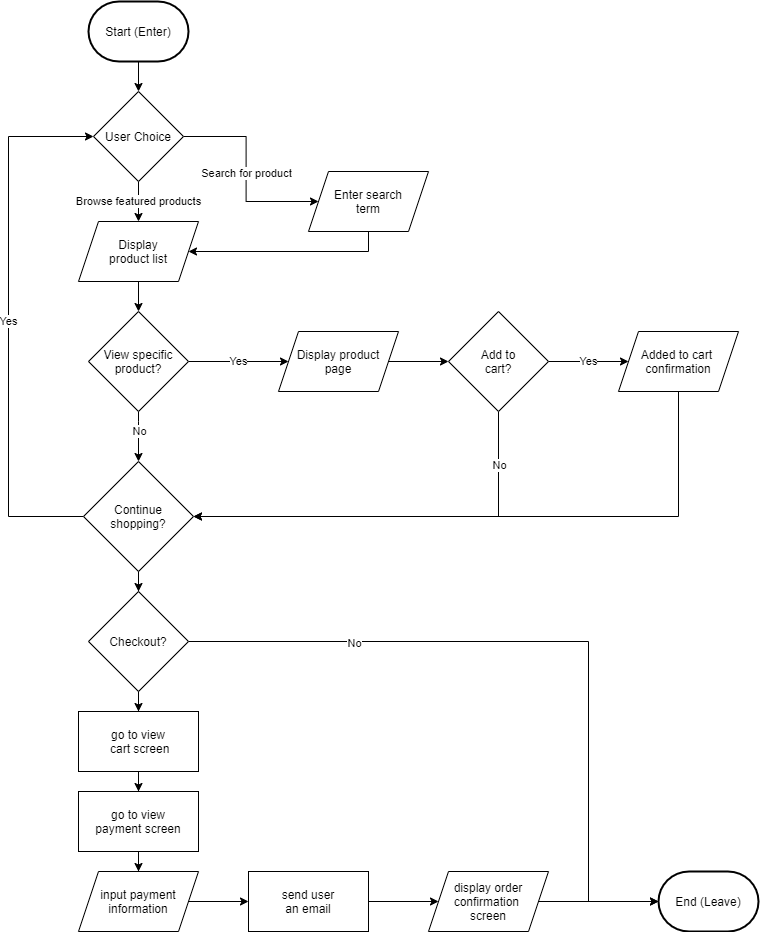

The diagram above was exported from draw.io. Its source (the exported page's mxGraphModel, read from the mxfile embedded in the PNG):
<mxGraphModel dx="1980" dy="1170" grid="1" gridSize="10" guides="1" tooltips="1" connect="1" arrows="1" fold="1" page="1" pageScale="1" pageWidth="850" pageHeight="1100" math="0" shadow="0">
  <root>
    <mxCell id="0" />
    <mxCell id="1" parent="0" />
    <mxCell id="4" value="" style="edgeStyle=orthogonalEdgeStyle;rounded=0;orthogonalLoop=1;jettySize=auto;html=1;" edge="1" parent="1" source="2" target="3">
      <mxGeometry relative="1" as="geometry" />
    </mxCell>
    <mxCell id="2" value="Start (Enter)" style="strokeWidth=2;html=1;shape=mxgraph.flowchart.terminator;whiteSpace=wrap;" vertex="1" parent="1">
      <mxGeometry x="130" y="85" width="100" height="60" as="geometry" />
    </mxCell>
    <mxCell id="6" value="Search for product" style="edgeStyle=orthogonalEdgeStyle;rounded=0;orthogonalLoop=1;jettySize=auto;html=1;" edge="1" parent="1" source="3" target="5">
      <mxGeometry relative="1" as="geometry" />
    </mxCell>
    <mxCell id="8" value="Browse featured products" style="edgeStyle=orthogonalEdgeStyle;rounded=0;orthogonalLoop=1;jettySize=auto;html=1;entryX=0.5;entryY=0;entryDx=0;entryDy=0;" edge="1" parent="1" source="3" target="19">
      <mxGeometry relative="1" as="geometry">
        <mxPoint x="180" y="375" as="targetPoint" />
      </mxGeometry>
    </mxCell>
    <mxCell id="3" value="User Choice" style="rhombus;whiteSpace=wrap;html=1;" vertex="1" parent="1">
      <mxGeometry x="135" y="175" width="90" height="90" as="geometry" />
    </mxCell>
    <mxCell id="10" style="edgeStyle=orthogonalEdgeStyle;rounded=0;orthogonalLoop=1;jettySize=auto;html=1;exitX=0.5;exitY=1;exitDx=0;exitDy=0;entryX=1;entryY=0.5;entryDx=0;entryDy=0;" edge="1" parent="1" source="5" target="19">
      <mxGeometry relative="1" as="geometry">
        <mxPoint x="210" y="395" as="targetPoint" />
      </mxGeometry>
    </mxCell>
    <mxCell id="5" value="Enter search&lt;br&gt;term" style="shape=parallelogram;perimeter=parallelogramPerimeter;whiteSpace=wrap;html=1;fixedSize=1;" vertex="1" parent="1">
      <mxGeometry x="350" y="255" width="120" height="60" as="geometry" />
    </mxCell>
    <mxCell id="12" value="" style="edgeStyle=orthogonalEdgeStyle;rounded=0;orthogonalLoop=1;jettySize=auto;html=1;exitX=0.5;exitY=1;exitDx=0;exitDy=0;entryX=0.5;entryY=0;entryDx=0;entryDy=0;" edge="1" parent="1" source="11" target="26">
      <mxGeometry relative="1" as="geometry">
        <mxPoint x="200" y="425" as="sourcePoint" />
        <mxPoint x="50" y="405" as="targetPoint" />
        <Array as="points">
          <mxPoint x="180" y="505" />
          <mxPoint x="180" y="505" />
        </Array>
      </mxGeometry>
    </mxCell>
    <mxCell id="15" value="No" style="edgeLabel;html=1;align=center;verticalAlign=middle;resizable=0;points=[];" vertex="1" connectable="0" parent="12">
      <mxGeometry x="0.3159" y="3" relative="1" as="geometry">
        <mxPoint x="-3" y="-13" as="offset" />
      </mxGeometry>
    </mxCell>
    <mxCell id="14" value="Yes" style="edgeStyle=orthogonalEdgeStyle;rounded=0;orthogonalLoop=1;jettySize=auto;html=1;entryX=0;entryY=0.5;entryDx=0;entryDy=0;" edge="1" parent="1" source="11" target="16">
      <mxGeometry relative="1" as="geometry">
        <mxPoint x="320" y="425" as="targetPoint" />
        <Array as="points" />
      </mxGeometry>
    </mxCell>
    <mxCell id="11" value="View specific&lt;br&gt;product?" style="rhombus;whiteSpace=wrap;html=1;" vertex="1" parent="1">
      <mxGeometry x="130" y="395" width="100" height="100" as="geometry" />
    </mxCell>
    <mxCell id="18" value="" style="edgeStyle=orthogonalEdgeStyle;rounded=0;orthogonalLoop=1;jettySize=auto;html=1;" edge="1" parent="1" source="16" target="17">
      <mxGeometry relative="1" as="geometry" />
    </mxCell>
    <mxCell id="16" value="Display product&lt;br&gt;page" style="shape=parallelogram;perimeter=parallelogramPerimeter;whiteSpace=wrap;html=1;fixedSize=1;" vertex="1" parent="1">
      <mxGeometry x="320" y="415" width="120" height="60" as="geometry" />
    </mxCell>
    <mxCell id="21" style="edgeStyle=orthogonalEdgeStyle;rounded=0;orthogonalLoop=1;jettySize=auto;html=1;entryX=1;entryY=0.5;entryDx=0;entryDy=0;" edge="1" parent="1" source="17" target="26">
      <mxGeometry relative="1" as="geometry">
        <Array as="points">
          <mxPoint x="540" y="600" />
        </Array>
      </mxGeometry>
    </mxCell>
    <mxCell id="22" value="No" style="edgeLabel;html=1;align=center;verticalAlign=middle;resizable=0;points=[];" vertex="1" connectable="0" parent="21">
      <mxGeometry x="-0.7881" relative="1" as="geometry">
        <mxPoint y="9" as="offset" />
      </mxGeometry>
    </mxCell>
    <mxCell id="24" value="Yes" style="edgeStyle=orthogonalEdgeStyle;rounded=0;orthogonalLoop=1;jettySize=auto;html=1;" edge="1" parent="1" source="17" target="23">
      <mxGeometry relative="1" as="geometry" />
    </mxCell>
    <mxCell id="17" value="Add to&lt;br&gt;cart?" style="rhombus;whiteSpace=wrap;html=1;" vertex="1" parent="1">
      <mxGeometry x="490" y="395" width="100" height="100" as="geometry" />
    </mxCell>
    <mxCell id="20" style="edgeStyle=orthogonalEdgeStyle;rounded=0;orthogonalLoop=1;jettySize=auto;html=1;exitX=0.5;exitY=1;exitDx=0;exitDy=0;entryX=0.5;entryY=0;entryDx=0;entryDy=0;" edge="1" parent="1" source="19" target="11">
      <mxGeometry relative="1" as="geometry" />
    </mxCell>
    <mxCell id="19" value="Display&lt;br&gt;product list" style="shape=parallelogram;perimeter=parallelogramPerimeter;whiteSpace=wrap;html=1;fixedSize=1;" vertex="1" parent="1">
      <mxGeometry x="120" y="305" width="120" height="60" as="geometry" />
    </mxCell>
    <mxCell id="25" style="edgeStyle=orthogonalEdgeStyle;rounded=0;orthogonalLoop=1;jettySize=auto;html=1;entryX=1;entryY=0.5;entryDx=0;entryDy=0;" edge="1" parent="1" source="23" target="26">
      <mxGeometry relative="1" as="geometry">
        <Array as="points">
          <mxPoint x="720" y="600" />
        </Array>
      </mxGeometry>
    </mxCell>
    <mxCell id="23" value="Added to cart&amp;nbsp;&lt;br&gt;confirmation" style="shape=parallelogram;perimeter=parallelogramPerimeter;whiteSpace=wrap;html=1;fixedSize=1;" vertex="1" parent="1">
      <mxGeometry x="660" y="415" width="120" height="60" as="geometry" />
    </mxCell>
    <mxCell id="27" value="Yes" style="edgeStyle=orthogonalEdgeStyle;rounded=0;orthogonalLoop=1;jettySize=auto;html=1;entryX=0;entryY=0.5;entryDx=0;entryDy=0;" edge="1" parent="1" source="26" target="3">
      <mxGeometry relative="1" as="geometry">
        <Array as="points">
          <mxPoint x="50" y="600" />
          <mxPoint x="50" y="220" />
        </Array>
      </mxGeometry>
    </mxCell>
    <mxCell id="28" style="edgeStyle=orthogonalEdgeStyle;rounded=0;orthogonalLoop=1;jettySize=auto;html=1;entryX=0.5;entryY=0;entryDx=0;entryDy=0;" edge="1" parent="1" source="26" target="29">
      <mxGeometry relative="1" as="geometry">
        <mxPoint x="180" y="725" as="targetPoint" />
      </mxGeometry>
    </mxCell>
    <mxCell id="26" value="Continue&lt;br&gt;shopping?" style="rhombus;whiteSpace=wrap;html=1;" vertex="1" parent="1">
      <mxGeometry x="125" y="545" width="110" height="110" as="geometry" />
    </mxCell>
    <mxCell id="31" style="edgeStyle=orthogonalEdgeStyle;rounded=0;orthogonalLoop=1;jettySize=auto;html=1;entryX=0;entryY=0.5;entryDx=0;entryDy=0;entryPerimeter=0;" edge="1" parent="1" source="29" target="30">
      <mxGeometry relative="1" as="geometry">
        <Array as="points">
          <mxPoint x="630" y="725" />
          <mxPoint x="630" y="985" />
        </Array>
      </mxGeometry>
    </mxCell>
    <mxCell id="32" value="No" style="edgeLabel;html=1;align=center;verticalAlign=middle;resizable=0;points=[];" vertex="1" connectable="0" parent="31">
      <mxGeometry x="0.1767" y="-3" relative="1" as="geometry">
        <mxPoint x="-232" y="-29" as="offset" />
      </mxGeometry>
    </mxCell>
    <mxCell id="34" value="" style="edgeStyle=orthogonalEdgeStyle;rounded=0;orthogonalLoop=1;jettySize=auto;html=1;" edge="1" parent="1" source="29" target="33">
      <mxGeometry relative="1" as="geometry" />
    </mxCell>
    <mxCell id="29" value="Checkout?" style="rhombus;whiteSpace=wrap;html=1;" vertex="1" parent="1">
      <mxGeometry x="130" y="675" width="100" height="100" as="geometry" />
    </mxCell>
    <mxCell id="30" value="End (Leave)" style="strokeWidth=2;html=1;shape=mxgraph.flowchart.terminator;whiteSpace=wrap;" vertex="1" parent="1">
      <mxGeometry x="700" y="955" width="100" height="60" as="geometry" />
    </mxCell>
    <mxCell id="36" value="" style="edgeStyle=orthogonalEdgeStyle;rounded=0;orthogonalLoop=1;jettySize=auto;html=1;" edge="1" parent="1" source="33" target="35">
      <mxGeometry relative="1" as="geometry" />
    </mxCell>
    <mxCell id="33" value="go to view&lt;br&gt;&amp;nbsp;cart screen" style="whiteSpace=wrap;html=1;" vertex="1" parent="1">
      <mxGeometry x="120" y="795" width="120" height="60" as="geometry" />
    </mxCell>
    <mxCell id="40" value="" style="edgeStyle=orthogonalEdgeStyle;rounded=0;orthogonalLoop=1;jettySize=auto;html=1;" edge="1" parent="1" source="35" target="39">
      <mxGeometry relative="1" as="geometry" />
    </mxCell>
    <mxCell id="35" value="go to view&lt;br&gt;payment screen" style="whiteSpace=wrap;html=1;" vertex="1" parent="1">
      <mxGeometry x="120" y="875" width="120" height="60" as="geometry" />
    </mxCell>
    <mxCell id="45" value="" style="edgeStyle=orthogonalEdgeStyle;rounded=0;orthogonalLoop=1;jettySize=auto;html=1;" edge="1" parent="1" source="39" target="44">
      <mxGeometry relative="1" as="geometry" />
    </mxCell>
    <mxCell id="39" value="input payment&lt;br&gt;information" style="shape=parallelogram;perimeter=parallelogramPerimeter;whiteSpace=wrap;html=1;fixedSize=1;" vertex="1" parent="1">
      <mxGeometry x="120" y="955" width="120" height="60" as="geometry" />
    </mxCell>
    <mxCell id="49" value="" style="edgeStyle=orthogonalEdgeStyle;rounded=0;orthogonalLoop=1;jettySize=auto;html=1;" edge="1" parent="1" source="44" target="48">
      <mxGeometry relative="1" as="geometry" />
    </mxCell>
    <mxCell id="44" value="send user&lt;br&gt;an email" style="whiteSpace=wrap;html=1;" vertex="1" parent="1">
      <mxGeometry x="290" y="955" width="120" height="60" as="geometry" />
    </mxCell>
    <mxCell id="50" style="edgeStyle=orthogonalEdgeStyle;rounded=0;orthogonalLoop=1;jettySize=auto;html=1;entryX=0;entryY=0.5;entryDx=0;entryDy=0;entryPerimeter=0;" edge="1" parent="1" source="48" target="30">
      <mxGeometry relative="1" as="geometry" />
    </mxCell>
    <mxCell id="48" value="display order&lt;br&gt;confirmation&amp;nbsp;&lt;br&gt;screen" style="shape=parallelogram;perimeter=parallelogramPerimeter;whiteSpace=wrap;html=1;fixedSize=1;" vertex="1" parent="1">
      <mxGeometry x="470" y="955" width="120" height="60" as="geometry" />
    </mxCell>
  </root>
</mxGraphModel>